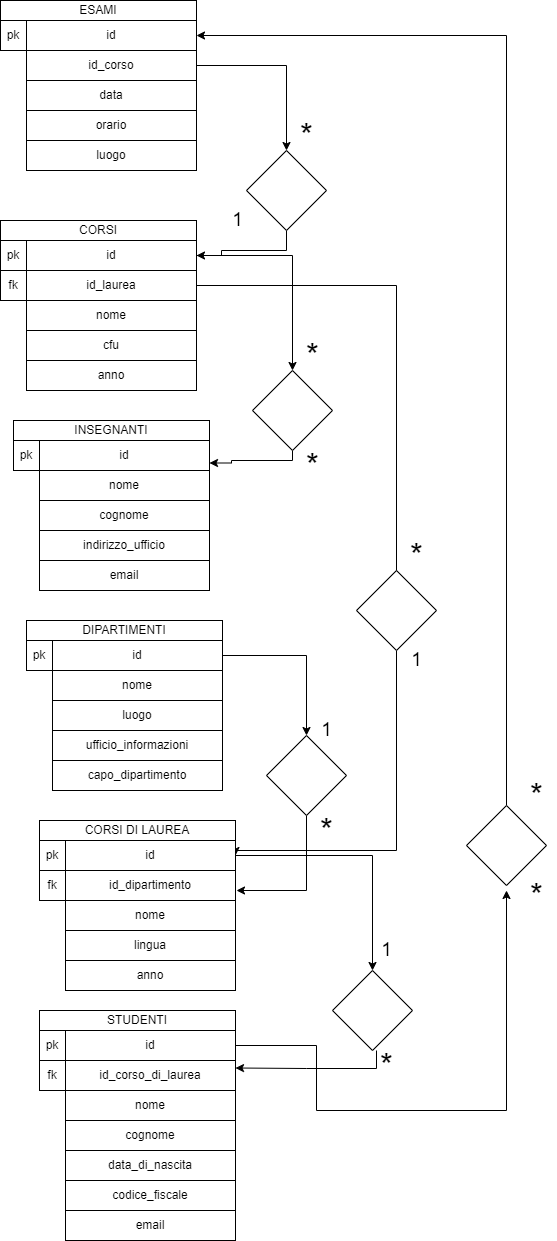

The diagram above was exported from draw.io. Its source (the exported page's mxGraphModel, read from the mxfile embedded in the PNG):
<mxGraphModel dx="1038" dy="489" grid="1" gridSize="10" guides="1" tooltips="1" connect="1" arrows="1" fold="1" page="1" pageScale="1" pageWidth="827" pageHeight="1169" background="#ffffff" math="0" shadow="0">
  <root>
    <mxCell id="0" />
    <mxCell id="1" parent="0" />
    <mxCell id="QKy8Os91XxFqnrD73CiK-8" value="ESAMI" style="rounded=0;whiteSpace=wrap;html=1;" vertex="1" parent="1">
      <mxGeometry x="414" y="60" width="196" height="20" as="geometry" />
    </mxCell>
    <mxCell id="QKy8Os91XxFqnrD73CiK-9" value="CORSI" style="rounded=0;whiteSpace=wrap;html=1;" vertex="1" parent="1">
      <mxGeometry x="414" y="280" width="196" height="20" as="geometry" />
    </mxCell>
    <mxCell id="QKy8Os91XxFqnrD73CiK-16" value="pk" style="rounded=0;whiteSpace=wrap;html=1;" vertex="1" parent="1">
      <mxGeometry x="414" y="80" width="26" height="30" as="geometry" />
    </mxCell>
    <mxCell id="QKy8Os91XxFqnrD73CiK-17" value="id" style="rounded=0;whiteSpace=wrap;html=1;" vertex="1" parent="1">
      <mxGeometry x="440" y="80" width="170" height="30" as="geometry" />
    </mxCell>
    <mxCell id="QKy8Os91XxFqnrD73CiK-64" style="edgeStyle=orthogonalEdgeStyle;rounded=0;orthogonalLoop=1;jettySize=auto;html=1;exitX=1;exitY=0.5;exitDx=0;exitDy=0;entryX=0.5;entryY=0;entryDx=0;entryDy=0;" edge="1" parent="1" source="QKy8Os91XxFqnrD73CiK-18" target="QKy8Os91XxFqnrD73CiK-63">
      <mxGeometry relative="1" as="geometry" />
    </mxCell>
    <mxCell id="QKy8Os91XxFqnrD73CiK-18" value="id_corso" style="rounded=0;whiteSpace=wrap;html=1;" vertex="1" parent="1">
      <mxGeometry x="440" y="110" width="170" height="30" as="geometry" />
    </mxCell>
    <mxCell id="QKy8Os91XxFqnrD73CiK-19" value="data" style="rounded=0;whiteSpace=wrap;html=1;" vertex="1" parent="1">
      <mxGeometry x="440" y="140" width="170" height="30" as="geometry" />
    </mxCell>
    <mxCell id="QKy8Os91XxFqnrD73CiK-20" value="orario" style="rounded=0;whiteSpace=wrap;html=1;" vertex="1" parent="1">
      <mxGeometry x="440" y="170" width="170" height="30" as="geometry" />
    </mxCell>
    <mxCell id="QKy8Os91XxFqnrD73CiK-21" value="luogo" style="rounded=0;whiteSpace=wrap;html=1;" vertex="1" parent="1">
      <mxGeometry x="440" y="200" width="170" height="30" as="geometry" />
    </mxCell>
    <mxCell id="QKy8Os91XxFqnrD73CiK-22" value="pk" style="rounded=0;whiteSpace=wrap;html=1;" vertex="1" parent="1">
      <mxGeometry x="414" y="300" width="26" height="30" as="geometry" />
    </mxCell>
    <mxCell id="QKy8Os91XxFqnrD73CiK-72" style="edgeStyle=orthogonalEdgeStyle;rounded=0;orthogonalLoop=1;jettySize=auto;html=1;entryX=0.5;entryY=0;entryDx=0;entryDy=0;fontSize=19;" edge="1" parent="1" source="QKy8Os91XxFqnrD73CiK-23" target="QKy8Os91XxFqnrD73CiK-70">
      <mxGeometry relative="1" as="geometry" />
    </mxCell>
    <mxCell id="QKy8Os91XxFqnrD73CiK-23" value="id" style="rounded=0;whiteSpace=wrap;html=1;" vertex="1" parent="1">
      <mxGeometry x="440" y="300" width="170" height="30" as="geometry" />
    </mxCell>
    <mxCell id="QKy8Os91XxFqnrD73CiK-83" style="edgeStyle=orthogonalEdgeStyle;rounded=0;orthogonalLoop=1;jettySize=auto;html=1;fontSize=19;startArrow=none;entryX=1;entryY=0.5;entryDx=0;entryDy=0;exitX=0.5;exitY=1;exitDx=0;exitDy=0;" edge="1" parent="1" source="QKy8Os91XxFqnrD73CiK-85" target="QKy8Os91XxFqnrD73CiK-45">
      <mxGeometry relative="1" as="geometry">
        <mxPoint x="810" y="910" as="targetPoint" />
        <Array as="points">
          <mxPoint x="810" y="910" />
          <mxPoint x="649" y="910" />
        </Array>
      </mxGeometry>
    </mxCell>
    <mxCell id="QKy8Os91XxFqnrD73CiK-24" value="id_laurea" style="rounded=0;whiteSpace=wrap;html=1;" vertex="1" parent="1">
      <mxGeometry x="440" y="330" width="170" height="30" as="geometry" />
    </mxCell>
    <mxCell id="QKy8Os91XxFqnrD73CiK-25" value="nome" style="rounded=0;whiteSpace=wrap;html=1;" vertex="1" parent="1">
      <mxGeometry x="440" y="360" width="170" height="30" as="geometry" />
    </mxCell>
    <mxCell id="QKy8Os91XxFqnrD73CiK-26" value="cfu" style="rounded=0;whiteSpace=wrap;html=1;" vertex="1" parent="1">
      <mxGeometry x="440" y="390" width="170" height="30" as="geometry" />
    </mxCell>
    <mxCell id="QKy8Os91XxFqnrD73CiK-27" value="anno" style="rounded=0;whiteSpace=wrap;html=1;" vertex="1" parent="1">
      <mxGeometry x="440" y="420" width="170" height="30" as="geometry" />
    </mxCell>
    <mxCell id="QKy8Os91XxFqnrD73CiK-28" value="fk" style="rounded=0;whiteSpace=wrap;html=1;" vertex="1" parent="1">
      <mxGeometry x="414" y="330" width="26" height="30" as="geometry" />
    </mxCell>
    <mxCell id="QKy8Os91XxFqnrD73CiK-29" value="INSEGNANTI" style="rounded=0;whiteSpace=wrap;html=1;" vertex="1" parent="1">
      <mxGeometry x="427" y="480" width="196" height="20" as="geometry" />
    </mxCell>
    <mxCell id="QKy8Os91XxFqnrD73CiK-30" value="pk" style="rounded=0;whiteSpace=wrap;html=1;" vertex="1" parent="1">
      <mxGeometry x="427" y="500" width="26" height="30" as="geometry" />
    </mxCell>
    <mxCell id="QKy8Os91XxFqnrD73CiK-31" value="id" style="rounded=0;whiteSpace=wrap;html=1;" vertex="1" parent="1">
      <mxGeometry x="453" y="500" width="170" height="30" as="geometry" />
    </mxCell>
    <mxCell id="QKy8Os91XxFqnrD73CiK-32" value="nome" style="rounded=0;whiteSpace=wrap;html=1;" vertex="1" parent="1">
      <mxGeometry x="453" y="530" width="170" height="30" as="geometry" />
    </mxCell>
    <mxCell id="QKy8Os91XxFqnrD73CiK-33" value="cognome" style="rounded=0;whiteSpace=wrap;html=1;" vertex="1" parent="1">
      <mxGeometry x="453" y="560" width="170" height="30" as="geometry" />
    </mxCell>
    <mxCell id="QKy8Os91XxFqnrD73CiK-34" value="indirizzo_ufficio" style="rounded=0;whiteSpace=wrap;html=1;" vertex="1" parent="1">
      <mxGeometry x="453" y="590" width="170" height="30" as="geometry" />
    </mxCell>
    <mxCell id="QKy8Os91XxFqnrD73CiK-35" value="email" style="rounded=0;whiteSpace=wrap;html=1;" vertex="1" parent="1">
      <mxGeometry x="453" y="620" width="170" height="30" as="geometry" />
    </mxCell>
    <mxCell id="QKy8Os91XxFqnrD73CiK-36" value="DIPARTIMENTI" style="rounded=0;whiteSpace=wrap;html=1;" vertex="1" parent="1">
      <mxGeometry x="440" y="680" width="196" height="20" as="geometry" />
    </mxCell>
    <mxCell id="QKy8Os91XxFqnrD73CiK-37" value="pk" style="rounded=0;whiteSpace=wrap;html=1;" vertex="1" parent="1">
      <mxGeometry x="440" y="700" width="26" height="30" as="geometry" />
    </mxCell>
    <mxCell id="QKy8Os91XxFqnrD73CiK-77" style="edgeStyle=orthogonalEdgeStyle;rounded=0;orthogonalLoop=1;jettySize=auto;html=1;entryX=0.5;entryY=0;entryDx=0;entryDy=0;fontSize=19;" edge="1" parent="1" source="QKy8Os91XxFqnrD73CiK-38" target="QKy8Os91XxFqnrD73CiK-76">
      <mxGeometry relative="1" as="geometry" />
    </mxCell>
    <mxCell id="QKy8Os91XxFqnrD73CiK-38" value="id" style="rounded=0;whiteSpace=wrap;html=1;" vertex="1" parent="1">
      <mxGeometry x="466" y="700" width="170" height="30" as="geometry" />
    </mxCell>
    <mxCell id="QKy8Os91XxFqnrD73CiK-39" value="nome" style="rounded=0;whiteSpace=wrap;html=1;" vertex="1" parent="1">
      <mxGeometry x="466" y="730" width="170" height="30" as="geometry" />
    </mxCell>
    <mxCell id="QKy8Os91XxFqnrD73CiK-40" value="luogo" style="rounded=0;whiteSpace=wrap;html=1;" vertex="1" parent="1">
      <mxGeometry x="466" y="760" width="170" height="30" as="geometry" />
    </mxCell>
    <mxCell id="QKy8Os91XxFqnrD73CiK-41" value="ufficio_informazioni" style="rounded=0;whiteSpace=wrap;html=1;" vertex="1" parent="1">
      <mxGeometry x="466" y="790" width="170" height="30" as="geometry" />
    </mxCell>
    <mxCell id="QKy8Os91XxFqnrD73CiK-42" value="capo_dipartimento" style="rounded=0;whiteSpace=wrap;html=1;" vertex="1" parent="1">
      <mxGeometry x="466" y="820" width="170" height="30" as="geometry" />
    </mxCell>
    <mxCell id="QKy8Os91XxFqnrD73CiK-43" value="CORSI DI LAUREA" style="rounded=0;whiteSpace=wrap;html=1;" vertex="1" parent="1">
      <mxGeometry x="453" y="880" width="196" height="20" as="geometry" />
    </mxCell>
    <mxCell id="QKy8Os91XxFqnrD73CiK-44" value="pk" style="rounded=0;whiteSpace=wrap;html=1;" vertex="1" parent="1">
      <mxGeometry x="453" y="900" width="26" height="30" as="geometry" />
    </mxCell>
    <mxCell id="QKy8Os91XxFqnrD73CiK-90" style="edgeStyle=orthogonalEdgeStyle;rounded=0;orthogonalLoop=1;jettySize=auto;html=1;entryX=0.5;entryY=0;entryDx=0;entryDy=0;fontSize=19;" edge="1" parent="1" source="QKy8Os91XxFqnrD73CiK-45" target="QKy8Os91XxFqnrD73CiK-89">
      <mxGeometry relative="1" as="geometry" />
    </mxCell>
    <mxCell id="QKy8Os91XxFqnrD73CiK-45" value="id" style="rounded=0;whiteSpace=wrap;html=1;" vertex="1" parent="1">
      <mxGeometry x="479" y="900" width="170" height="30" as="geometry" />
    </mxCell>
    <mxCell id="QKy8Os91XxFqnrD73CiK-46" value="id_dipartimento" style="rounded=0;whiteSpace=wrap;html=1;" vertex="1" parent="1">
      <mxGeometry x="479" y="930" width="170" height="30" as="geometry" />
    </mxCell>
    <mxCell id="QKy8Os91XxFqnrD73CiK-47" value="nome" style="rounded=0;whiteSpace=wrap;html=1;" vertex="1" parent="1">
      <mxGeometry x="479" y="960" width="170" height="30" as="geometry" />
    </mxCell>
    <mxCell id="QKy8Os91XxFqnrD73CiK-48" value="lingua" style="rounded=0;whiteSpace=wrap;html=1;" vertex="1" parent="1">
      <mxGeometry x="479" y="990" width="170" height="30" as="geometry" />
    </mxCell>
    <mxCell id="QKy8Os91XxFqnrD73CiK-49" value="anno" style="rounded=0;whiteSpace=wrap;html=1;" vertex="1" parent="1">
      <mxGeometry x="479" y="1020" width="170" height="30" as="geometry" />
    </mxCell>
    <mxCell id="QKy8Os91XxFqnrD73CiK-50" value="fk" style="rounded=0;whiteSpace=wrap;html=1;" vertex="1" parent="1">
      <mxGeometry x="453" y="930" width="26" height="30" as="geometry" />
    </mxCell>
    <mxCell id="QKy8Os91XxFqnrD73CiK-53" value="STUDENTI" style="rounded=0;whiteSpace=wrap;html=1;" vertex="1" parent="1">
      <mxGeometry x="453" y="1070" width="196" height="20" as="geometry" />
    </mxCell>
    <mxCell id="QKy8Os91XxFqnrD73CiK-54" value="pk" style="rounded=0;whiteSpace=wrap;html=1;" vertex="1" parent="1">
      <mxGeometry x="453" y="1090" width="26" height="30" as="geometry" />
    </mxCell>
    <mxCell id="QKy8Os91XxFqnrD73CiK-97" style="edgeStyle=orthogonalEdgeStyle;rounded=0;orthogonalLoop=1;jettySize=auto;html=1;fontSize=19;" edge="1" parent="1" source="QKy8Os91XxFqnrD73CiK-55">
      <mxGeometry relative="1" as="geometry">
        <mxPoint x="920" y="950" as="targetPoint" />
        <Array as="points">
          <mxPoint x="730" y="1105" />
          <mxPoint x="730" y="1170" />
          <mxPoint x="920" y="1170" />
        </Array>
      </mxGeometry>
    </mxCell>
    <mxCell id="QKy8Os91XxFqnrD73CiK-55" value="id" style="rounded=0;whiteSpace=wrap;html=1;" vertex="1" parent="1">
      <mxGeometry x="479" y="1090" width="170" height="30" as="geometry" />
    </mxCell>
    <mxCell id="QKy8Os91XxFqnrD73CiK-56" value="id_corso_di_laurea" style="rounded=0;whiteSpace=wrap;html=1;" vertex="1" parent="1">
      <mxGeometry x="479" y="1120" width="170" height="30" as="geometry" />
    </mxCell>
    <mxCell id="QKy8Os91XxFqnrD73CiK-57" value="nome" style="rounded=0;whiteSpace=wrap;html=1;" vertex="1" parent="1">
      <mxGeometry x="479" y="1150" width="170" height="30" as="geometry" />
    </mxCell>
    <mxCell id="QKy8Os91XxFqnrD73CiK-58" value="cognome" style="rounded=0;whiteSpace=wrap;html=1;" vertex="1" parent="1">
      <mxGeometry x="479" y="1180" width="170" height="30" as="geometry" />
    </mxCell>
    <mxCell id="QKy8Os91XxFqnrD73CiK-59" value="data_di_nascita" style="rounded=0;whiteSpace=wrap;html=1;" vertex="1" parent="1">
      <mxGeometry x="479" y="1210" width="170" height="30" as="geometry" />
    </mxCell>
    <mxCell id="QKy8Os91XxFqnrD73CiK-60" value="fk" style="rounded=0;whiteSpace=wrap;html=1;" vertex="1" parent="1">
      <mxGeometry x="453" y="1120" width="26" height="30" as="geometry" />
    </mxCell>
    <mxCell id="QKy8Os91XxFqnrD73CiK-61" value="codice_fiscale&lt;span style=&quot;color: rgba(0, 0, 0, 0); font-family: monospace; font-size: 0px; text-align: start;&quot;&gt;%3CmxGraphModel%3E%3Croot%3E%3CmxCell%20id%3D%220%22%2F%3E%3CmxCell%20id%3D%221%22%20parent%3D%220%22%2F%3E%3CmxCell%20id%3D%222%22%20value%3D%22data_di_nascita%22%20style%3D%22rounded%3D0%3BwhiteSpace%3Dwrap%3Bhtml%3D1%3B%22%20vertex%3D%221%22%20parent%3D%221%22%3E%3CmxGeometry%20x%3D%22479%22%20y%3D%221210%22%20width%3D%22170%22%20height%3D%2230%22%20as%3D%22geometry%22%2F%3E%3C%2FmxCell%3E%3C%2Froot%3E%3C%2FmxGraphModel%3E&lt;/span&gt;&lt;span style=&quot;color: rgba(0, 0, 0, 0); font-family: monospace; font-size: 0px; text-align: start;&quot;&gt;%3CmxGraphModel%3E%3Croot%3E%3CmxCell%20id%3D%220%22%2F%3E%3CmxCell%20id%3D%221%22%20parent%3D%220%22%2F%3E%3CmxCell%20id%3D%222%22%20value%3D%22data_di_nascita%22%20style%3D%22rounded%3D0%3BwhiteSpace%3Dwrap%3Bhtml%3D1%3B%22%20vertex%3D%221%22%20parent%3D%221%22%3E%3CmxGeometry%20x%3D%22479%22%20y%3D%221210%22%20width%3D%22170%22%20height%3D%2230%22%20as%3D%22geometry%22%2F%3E%3C%2FmxCell%3E%3C%2Froot%3E%3C%2FmxGraphModel%3E&lt;/span&gt;" style="rounded=0;whiteSpace=wrap;html=1;" vertex="1" parent="1">
      <mxGeometry x="479" y="1240" width="170" height="30" as="geometry" />
    </mxCell>
    <mxCell id="QKy8Os91XxFqnrD73CiK-62" value="email" style="rounded=0;whiteSpace=wrap;html=1;" vertex="1" parent="1">
      <mxGeometry x="479" y="1270" width="170" height="30" as="geometry" />
    </mxCell>
    <mxCell id="QKy8Os91XxFqnrD73CiK-69" style="edgeStyle=orthogonalEdgeStyle;rounded=0;orthogonalLoop=1;jettySize=auto;html=1;fontSize=19;entryX=1;entryY=0.5;entryDx=0;entryDy=0;" edge="1" parent="1" source="QKy8Os91XxFqnrD73CiK-63" target="QKy8Os91XxFqnrD73CiK-23">
      <mxGeometry relative="1" as="geometry">
        <mxPoint x="710" y="410" as="targetPoint" />
        <Array as="points">
          <mxPoint x="700" y="310" />
          <mxPoint x="635" y="310" />
          <mxPoint x="635" y="315" />
        </Array>
      </mxGeometry>
    </mxCell>
    <mxCell id="QKy8Os91XxFqnrD73CiK-63" value="" style="rhombus;whiteSpace=wrap;html=1;" vertex="1" parent="1">
      <mxGeometry x="660" y="210" width="80" height="80" as="geometry" />
    </mxCell>
    <mxCell id="QKy8Os91XxFqnrD73CiK-65" value="&lt;font style=&quot;font-size: 33px;&quot;&gt;*&lt;/font&gt;" style="text;html=1;align=center;verticalAlign=middle;resizable=0;points=[];autosize=1;strokeColor=none;fillColor=none;" vertex="1" parent="1">
      <mxGeometry x="700" y="170" width="40" height="50" as="geometry" />
    </mxCell>
    <mxCell id="QKy8Os91XxFqnrD73CiK-66" value="&lt;font style=&quot;font-size: 19px;&quot;&gt;1&lt;/font&gt;" style="text;html=1;align=center;verticalAlign=middle;resizable=0;points=[];autosize=1;strokeColor=none;fillColor=none;" vertex="1" parent="1">
      <mxGeometry x="636" y="260" width="30" height="40" as="geometry" />
    </mxCell>
    <mxCell id="QKy8Os91XxFqnrD73CiK-73" style="edgeStyle=orthogonalEdgeStyle;rounded=0;orthogonalLoop=1;jettySize=auto;html=1;entryX=1;entryY=0.75;entryDx=0;entryDy=0;fontSize=19;" edge="1" parent="1" source="QKy8Os91XxFqnrD73CiK-70" target="QKy8Os91XxFqnrD73CiK-31">
      <mxGeometry relative="1" as="geometry">
        <Array as="points">
          <mxPoint x="706" y="520" />
          <mxPoint x="645" y="520" />
          <mxPoint x="645" y="523" />
        </Array>
      </mxGeometry>
    </mxCell>
    <mxCell id="QKy8Os91XxFqnrD73CiK-70" value="" style="rhombus;whiteSpace=wrap;html=1;fontSize=19;" vertex="1" parent="1">
      <mxGeometry x="666" y="430" width="80" height="80" as="geometry" />
    </mxCell>
    <mxCell id="QKy8Os91XxFqnrD73CiK-74" value="&lt;font style=&quot;font-size: 33px;&quot;&gt;*&lt;/font&gt;" style="text;html=1;align=center;verticalAlign=middle;resizable=0;points=[];autosize=1;strokeColor=none;fillColor=none;" vertex="1" parent="1">
      <mxGeometry x="706" y="390" width="40" height="50" as="geometry" />
    </mxCell>
    <mxCell id="QKy8Os91XxFqnrD73CiK-75" value="&lt;font style=&quot;font-size: 33px;&quot;&gt;*&lt;/font&gt;" style="text;html=1;align=center;verticalAlign=middle;resizable=0;points=[];autosize=1;strokeColor=none;fillColor=none;" vertex="1" parent="1">
      <mxGeometry x="706" y="500" width="40" height="50" as="geometry" />
    </mxCell>
    <mxCell id="QKy8Os91XxFqnrD73CiK-82" style="edgeStyle=orthogonalEdgeStyle;rounded=0;orthogonalLoop=1;jettySize=auto;html=1;fontSize=19;exitX=0.5;exitY=1;exitDx=0;exitDy=0;" edge="1" parent="1" source="QKy8Os91XxFqnrD73CiK-76">
      <mxGeometry relative="1" as="geometry">
        <mxPoint x="650" y="950" as="targetPoint" />
        <Array as="points">
          <mxPoint x="720" y="950" />
        </Array>
      </mxGeometry>
    </mxCell>
    <mxCell id="QKy8Os91XxFqnrD73CiK-76" value="" style="rhombus;whiteSpace=wrap;html=1;fontSize=19;" vertex="1" parent="1">
      <mxGeometry x="680" y="795" width="80" height="80" as="geometry" />
    </mxCell>
    <mxCell id="QKy8Os91XxFqnrD73CiK-79" value="&lt;font style=&quot;font-size: 19px;&quot;&gt;1&lt;/font&gt;" style="text;html=1;align=center;verticalAlign=middle;resizable=0;points=[];autosize=1;strokeColor=none;fillColor=none;" vertex="1" parent="1">
      <mxGeometry x="725" y="770" width="30" height="40" as="geometry" />
    </mxCell>
    <mxCell id="QKy8Os91XxFqnrD73CiK-81" value="&lt;font style=&quot;font-size: 33px;&quot;&gt;*&lt;/font&gt;" style="text;html=1;align=center;verticalAlign=middle;resizable=0;points=[];autosize=1;strokeColor=none;fillColor=none;" vertex="1" parent="1">
      <mxGeometry x="720" y="865" width="40" height="50" as="geometry" />
    </mxCell>
    <mxCell id="QKy8Os91XxFqnrD73CiK-84" value="&lt;font style=&quot;font-size: 33px;&quot;&gt;*&lt;/font&gt;" style="text;html=1;align=center;verticalAlign=middle;resizable=0;points=[];autosize=1;strokeColor=none;fillColor=none;" vertex="1" parent="1">
      <mxGeometry x="810" y="590" width="40" height="50" as="geometry" />
    </mxCell>
    <mxCell id="QKy8Os91XxFqnrD73CiK-87" value="&lt;font style=&quot;font-size: 19px;&quot;&gt;1&lt;/font&gt;" style="text;html=1;align=center;verticalAlign=middle;resizable=0;points=[];autosize=1;strokeColor=none;fillColor=none;" vertex="1" parent="1">
      <mxGeometry x="815" y="700" width="30" height="40" as="geometry" />
    </mxCell>
    <mxCell id="QKy8Os91XxFqnrD73CiK-85" value="" style="rhombus;whiteSpace=wrap;html=1;fontSize=19;" vertex="1" parent="1">
      <mxGeometry x="770" y="630" width="80" height="80" as="geometry" />
    </mxCell>
    <mxCell id="QKy8Os91XxFqnrD73CiK-88" value="" style="edgeStyle=orthogonalEdgeStyle;rounded=0;orthogonalLoop=1;jettySize=auto;html=1;fontSize=19;endArrow=none;" edge="1" parent="1" source="QKy8Os91XxFqnrD73CiK-24" target="QKy8Os91XxFqnrD73CiK-85">
      <mxGeometry relative="1" as="geometry">
        <mxPoint x="810" y="960" as="targetPoint" />
        <mxPoint x="610" y="345" as="sourcePoint" />
      </mxGeometry>
    </mxCell>
    <mxCell id="QKy8Os91XxFqnrD73CiK-95" style="edgeStyle=orthogonalEdgeStyle;rounded=0;orthogonalLoop=1;jettySize=auto;html=1;entryX=1;entryY=0.25;entryDx=0;entryDy=0;fontSize=19;" edge="1" parent="1" target="QKy8Os91XxFqnrD73CiK-56">
      <mxGeometry relative="1" as="geometry">
        <mxPoint x="790" y="1110" as="sourcePoint" />
        <Array as="points">
          <mxPoint x="790" y="1128" />
          <mxPoint x="720" y="1128" />
        </Array>
      </mxGeometry>
    </mxCell>
    <mxCell id="QKy8Os91XxFqnrD73CiK-89" value="" style="rhombus;whiteSpace=wrap;html=1;fontSize=19;" vertex="1" parent="1">
      <mxGeometry x="746" y="1030" width="80" height="80" as="geometry" />
    </mxCell>
    <mxCell id="QKy8Os91XxFqnrD73CiK-91" value="&lt;font style=&quot;font-size: 19px;&quot;&gt;1&lt;/font&gt;" style="text;html=1;align=center;verticalAlign=middle;resizable=0;points=[];autosize=1;strokeColor=none;fillColor=none;" vertex="1" parent="1">
      <mxGeometry x="785" y="990" width="30" height="40" as="geometry" />
    </mxCell>
    <mxCell id="QKy8Os91XxFqnrD73CiK-92" value="&lt;font style=&quot;font-size: 33px;&quot;&gt;*&lt;/font&gt;" style="text;html=1;align=center;verticalAlign=middle;resizable=0;points=[];autosize=1;strokeColor=none;fillColor=none;" vertex="1" parent="1">
      <mxGeometry x="780" y="1100" width="40" height="50" as="geometry" />
    </mxCell>
    <mxCell id="QKy8Os91XxFqnrD73CiK-99" style="edgeStyle=orthogonalEdgeStyle;rounded=0;orthogonalLoop=1;jettySize=auto;html=1;entryX=1;entryY=0.5;entryDx=0;entryDy=0;fontSize=19;exitX=0.5;exitY=0;exitDx=0;exitDy=0;" edge="1" parent="1" source="QKy8Os91XxFqnrD73CiK-94" target="QKy8Os91XxFqnrD73CiK-17">
      <mxGeometry relative="1" as="geometry">
        <Array as="points">
          <mxPoint x="920" y="95" />
        </Array>
      </mxGeometry>
    </mxCell>
    <mxCell id="QKy8Os91XxFqnrD73CiK-94" value="" style="rhombus;whiteSpace=wrap;html=1;fontSize=19;" vertex="1" parent="1">
      <mxGeometry x="880" y="865" width="80" height="80" as="geometry" />
    </mxCell>
    <mxCell id="QKy8Os91XxFqnrD73CiK-98" value="&lt;font style=&quot;font-size: 33px;&quot;&gt;*&lt;/font&gt;" style="text;html=1;align=center;verticalAlign=middle;resizable=0;points=[];autosize=1;strokeColor=none;fillColor=none;" vertex="1" parent="1">
      <mxGeometry x="930" y="930" width="40" height="50" as="geometry" />
    </mxCell>
    <mxCell id="QKy8Os91XxFqnrD73CiK-100" value="&lt;font style=&quot;font-size: 33px;&quot;&gt;*&lt;/font&gt;" style="text;html=1;align=center;verticalAlign=middle;resizable=0;points=[];autosize=1;strokeColor=none;fillColor=none;" vertex="1" parent="1">
      <mxGeometry x="930" y="830" width="40" height="50" as="geometry" />
    </mxCell>
  </root>
</mxGraphModel>